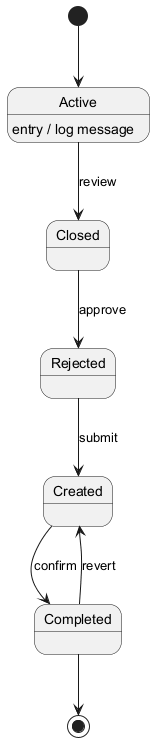

The diagram above was rendered by PlantUML. Its source (embedded in the PNG):
@startuml
skinparam backgroundColor #FFFFFF
skinparam classBackgroundColor #F3E5F5
skinparam classBorderColor #6A1B9A
[*] --> Active
Active --> Closed : review
Active : entry / log message
Closed --> Rejected : approve
Rejected --> Created : submit
Created --> Completed : confirm
Completed --> Created : revert
Completed --> [*]
@enduml